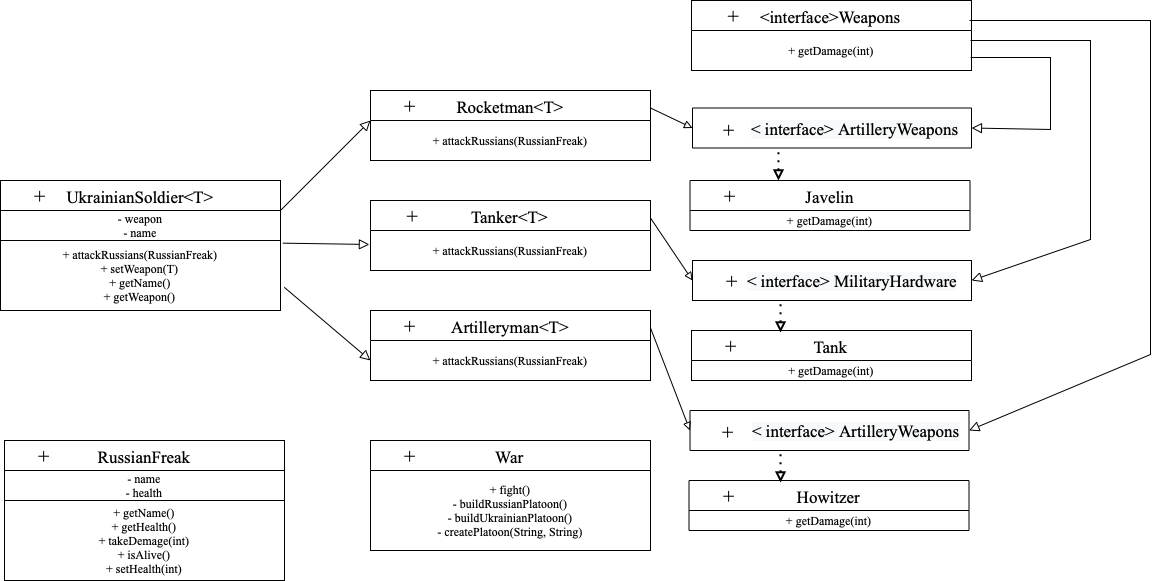

The diagram above was exported from draw.io. Its source (the exported page's mxGraphModel, read from the mxfile embedded in the PNG):
<mxGraphModel dx="946" dy="645" grid="1" gridSize="10" guides="1" tooltips="1" connect="1" arrows="1" fold="1" page="1" pageScale="1" pageWidth="827" pageHeight="1169" math="0" shadow="0">
  <root>
    <mxCell id="0" />
    <mxCell id="1" parent="0" />
    <mxCell id="N6Bgheg_AcnlmeyOiiLK-44" value="" style="group" parent="1" vertex="1" connectable="0">
      <mxGeometry x="270" y="180" width="280" height="130" as="geometry" />
    </mxCell>
    <mxCell id="N6Bgheg_AcnlmeyOiiLK-1" value="UkrainianSoldier&lt;T&gt;" style="swimlane;fontStyle=0;childLayout=stackLayout;horizontal=1;startSize=30;horizontalStack=0;resizeParent=1;resizeParentMax=0;resizeLast=0;collapsible=1;marginBottom=0;fontFamily=Times New Roman;align=center;fontSize=17;" parent="N6Bgheg_AcnlmeyOiiLK-44" vertex="1">
      <mxGeometry width="280" height="130" as="geometry" />
    </mxCell>
    <mxCell id="N6Bgheg_AcnlmeyOiiLK-2" value="- weapon&#10;- name" style="text;strokeColor=default;fillColor=none;align=center;verticalAlign=middle;spacingLeft=4;spacingRight=4;overflow=hidden;points=[[0,0.5],[1,0.5]];portConstraint=eastwest;rotatable=0;fontFamily=Times New Roman;" parent="N6Bgheg_AcnlmeyOiiLK-1" vertex="1">
      <mxGeometry y="30" width="280" height="30" as="geometry" />
    </mxCell>
    <mxCell id="N6Bgheg_AcnlmeyOiiLK-3" value="+ attackRussians(RussianFreak)&#10;+ setWeapon(T)&#10;+ getName()&#10;+ getWeapon()" style="text;strokeColor=none;fillColor=none;align=center;verticalAlign=middle;spacingLeft=4;spacingRight=4;overflow=hidden;points=[[0,0.5],[1,0.5]];portConstraint=eastwest;rotatable=0;fontFamily=Times New Roman;" parent="N6Bgheg_AcnlmeyOiiLK-1" vertex="1">
      <mxGeometry y="60" width="280" height="70" as="geometry" />
    </mxCell>
    <mxCell id="N6Bgheg_AcnlmeyOiiLK-33" value="+&amp;nbsp;" style="text;html=1;align=center;verticalAlign=middle;resizable=0;points=[];autosize=1;strokeColor=none;fillColor=none;fontSize=20;fontFamily=Times New Roman;fontColor=none;" parent="N6Bgheg_AcnlmeyOiiLK-44" vertex="1">
      <mxGeometry x="27.399999999999977" width="30" height="30" as="geometry" />
    </mxCell>
    <mxCell id="N6Bgheg_AcnlmeyOiiLK-45" value="" style="group" parent="1" vertex="1" connectable="0">
      <mxGeometry x="640" y="90" width="280" height="180" as="geometry" />
    </mxCell>
    <mxCell id="N6Bgheg_AcnlmeyOiiLK-46" value="Rocketman&lt;T&gt;" style="swimlane;fontStyle=0;childLayout=stackLayout;horizontal=1;startSize=30;horizontalStack=0;resizeParent=1;resizeParentMax=0;resizeLast=0;collapsible=1;marginBottom=0;fontFamily=Times New Roman;align=center;fontSize=17;" parent="N6Bgheg_AcnlmeyOiiLK-45" vertex="1">
      <mxGeometry width="280" height="70" as="geometry" />
    </mxCell>
    <mxCell id="N6Bgheg_AcnlmeyOiiLK-48" value="+ attackRussians(RussianFreak)" style="text;strokeColor=none;fillColor=none;align=center;verticalAlign=middle;spacingLeft=4;spacingRight=4;overflow=hidden;points=[[0,0.5],[1,0.5]];portConstraint=eastwest;rotatable=0;fontFamily=Times New Roman;" parent="N6Bgheg_AcnlmeyOiiLK-46" vertex="1">
      <mxGeometry y="30" width="280" height="40" as="geometry" />
    </mxCell>
    <mxCell id="N6Bgheg_AcnlmeyOiiLK-50" value="+&amp;nbsp;" style="text;html=1;align=center;verticalAlign=middle;resizable=0;points=[];autosize=1;strokeColor=none;fillColor=none;fontSize=20;fontFamily=Times New Roman;fontColor=none;" parent="N6Bgheg_AcnlmeyOiiLK-45" vertex="1">
      <mxGeometry x="27.399999999999977" width="30" height="30" as="geometry" />
    </mxCell>
    <mxCell id="N6Bgheg_AcnlmeyOiiLK-75" value="Tanker&lt;T&gt;" style="swimlane;fontStyle=0;childLayout=stackLayout;horizontal=1;startSize=30;horizontalStack=0;resizeParent=1;resizeParentMax=0;resizeLast=0;collapsible=1;marginBottom=0;fontFamily=Times New Roman;align=center;fontSize=17;" parent="N6Bgheg_AcnlmeyOiiLK-45" vertex="1">
      <mxGeometry y="110" width="280" height="70" as="geometry" />
    </mxCell>
    <mxCell id="N6Bgheg_AcnlmeyOiiLK-76" value="+ attackRussians(RussianFreak)" style="text;strokeColor=none;fillColor=none;align=center;verticalAlign=middle;spacingLeft=4;spacingRight=4;overflow=hidden;points=[[0,0.5],[1,0.5]];portConstraint=eastwest;rotatable=0;fontFamily=Times New Roman;" parent="N6Bgheg_AcnlmeyOiiLK-75" vertex="1">
      <mxGeometry y="30" width="280" height="40" as="geometry" />
    </mxCell>
    <mxCell id="N6Bgheg_AcnlmeyOiiLK-78" value="+" style="text;html=1;align=center;verticalAlign=middle;resizable=0;points=[];autosize=1;strokeColor=none;fillColor=none;fontSize=20;fontFamily=Times New Roman;fontColor=none;" parent="1" vertex="1">
      <mxGeometry x="667.4" y="200" width="30" height="30" as="geometry" />
    </mxCell>
    <mxCell id="N6Bgheg_AcnlmeyOiiLK-80" value="Artilleryman&lt;T&gt;" style="swimlane;fontStyle=0;childLayout=stackLayout;horizontal=1;startSize=30;horizontalStack=0;resizeParent=1;resizeParentMax=0;resizeLast=0;collapsible=1;marginBottom=0;fontFamily=Times New Roman;align=center;fontSize=17;" parent="1" vertex="1">
      <mxGeometry x="640" y="310" width="280" height="70" as="geometry" />
    </mxCell>
    <mxCell id="N6Bgheg_AcnlmeyOiiLK-81" value="+ attackRussians(RussianFreak)" style="text;strokeColor=none;fillColor=none;align=center;verticalAlign=middle;spacingLeft=4;spacingRight=4;overflow=hidden;points=[[0,0.5],[1,0.5]];portConstraint=eastwest;rotatable=0;fontFamily=Times New Roman;" parent="N6Bgheg_AcnlmeyOiiLK-80" vertex="1">
      <mxGeometry y="30" width="280" height="40" as="geometry" />
    </mxCell>
    <mxCell id="N6Bgheg_AcnlmeyOiiLK-83" value="+&amp;nbsp;" style="text;html=1;align=center;verticalAlign=middle;resizable=0;points=[];autosize=1;strokeColor=none;fillColor=none;fontSize=20;fontFamily=Times New Roman;fontColor=none;" parent="1" vertex="1">
      <mxGeometry x="667.4" y="310" width="30" height="30" as="geometry" />
    </mxCell>
    <mxCell id="N6Bgheg_AcnlmeyOiiLK-86" value="" style="html=1;verticalAlign=bottom;startArrow=none;startFill=0;endArrow=block;startSize=6;endSize=8;rounded=0;fontFamily=Times New Roman;fontSize=17;fontColor=none;entryX=-0.004;entryY=0.35;entryDx=0;entryDy=0;entryPerimeter=0;endFill=0;exitX=1.008;exitY=0.038;exitDx=0;exitDy=0;exitPerimeter=0;" parent="1" source="N6Bgheg_AcnlmeyOiiLK-3" target="N6Bgheg_AcnlmeyOiiLK-76" edge="1">
      <mxGeometry width="80" relative="1" as="geometry">
        <mxPoint x="560" y="244" as="sourcePoint" />
        <mxPoint x="620" y="244.5" as="targetPoint" />
      </mxGeometry>
    </mxCell>
    <mxCell id="N6Bgheg_AcnlmeyOiiLK-87" value="" style="html=1;verticalAlign=bottom;startArrow=none;startFill=0;endArrow=block;startSize=6;endSize=8;rounded=0;fontFamily=Times New Roman;fontSize=17;fontColor=none;entryX=0;entryY=0.5;entryDx=0;entryDy=0;endFill=0;exitX=1.013;exitY=0.667;exitDx=0;exitDy=0;exitPerimeter=0;" parent="1" source="N6Bgheg_AcnlmeyOiiLK-3" target="N6Bgheg_AcnlmeyOiiLK-81" edge="1">
      <mxGeometry x="0.4496" y="2" width="80" relative="1" as="geometry">
        <mxPoint x="560" y="290" as="sourcePoint" />
        <mxPoint x="488.8800000000001" y="370" as="targetPoint" />
        <Array as="points" />
        <mxPoint as="offset" />
      </mxGeometry>
    </mxCell>
    <mxCell id="N6Bgheg_AcnlmeyOiiLK-88" value="" style="html=1;verticalAlign=bottom;startArrow=none;startFill=0;endArrow=block;startSize=6;endSize=8;rounded=0;fontFamily=Times New Roman;fontSize=17;fontColor=none;endFill=0;" parent="1" edge="1">
      <mxGeometry x="0.4496" y="2" width="80" relative="1" as="geometry">
        <mxPoint x="550" y="210" as="sourcePoint" />
        <mxPoint x="640" y="120" as="targetPoint" />
        <mxPoint as="offset" />
        <Array as="points">
          <mxPoint x="550" y="210" />
        </Array>
      </mxGeometry>
    </mxCell>
    <mxCell id="N6Bgheg_AcnlmeyOiiLK-89" value="" style="group" parent="1" vertex="1" connectable="0">
      <mxGeometry x="274" y="440" width="280" height="140" as="geometry" />
    </mxCell>
    <mxCell id="N6Bgheg_AcnlmeyOiiLK-90" value="RussianFreak" style="swimlane;fontStyle=0;childLayout=stackLayout;horizontal=1;startSize=30;horizontalStack=0;resizeParent=1;resizeParentMax=0;resizeLast=0;collapsible=1;marginBottom=0;fontFamily=Times New Roman;align=center;fontSize=17;" parent="N6Bgheg_AcnlmeyOiiLK-89" vertex="1">
      <mxGeometry width="280" height="140" as="geometry" />
    </mxCell>
    <mxCell id="N6Bgheg_AcnlmeyOiiLK-91" value="- name&#10;- health" style="text;strokeColor=default;fillColor=none;align=center;verticalAlign=middle;spacingLeft=4;spacingRight=4;overflow=hidden;points=[[0,0.5],[1,0.5]];portConstraint=eastwest;rotatable=0;fontFamily=Times New Roman;" parent="N6Bgheg_AcnlmeyOiiLK-90" vertex="1">
      <mxGeometry y="30" width="280" height="30" as="geometry" />
    </mxCell>
    <mxCell id="N6Bgheg_AcnlmeyOiiLK-92" value="+ getName()&#10;+ getHealth()&#10;+ takeDemage(int)&#10;+ isAlive()&#10;+ setHealth(int)" style="text;strokeColor=none;fillColor=none;align=center;verticalAlign=middle;spacingLeft=4;spacingRight=4;overflow=hidden;points=[[0,0.5],[1,0.5]];portConstraint=eastwest;rotatable=0;fontFamily=Times New Roman;" parent="N6Bgheg_AcnlmeyOiiLK-90" vertex="1">
      <mxGeometry y="60" width="280" height="80" as="geometry" />
    </mxCell>
    <mxCell id="N6Bgheg_AcnlmeyOiiLK-94" value="+&amp;nbsp;" style="text;html=1;align=center;verticalAlign=middle;resizable=0;points=[];autosize=1;strokeColor=none;fillColor=none;fontSize=20;fontFamily=Times New Roman;fontColor=none;" parent="N6Bgheg_AcnlmeyOiiLK-89" vertex="1">
      <mxGeometry x="27.399999999999977" width="30" height="30" as="geometry" />
    </mxCell>
    <mxCell id="N6Bgheg_AcnlmeyOiiLK-100" value="&lt;interface&gt;Weapons" style="swimlane;fontStyle=0;childLayout=stackLayout;horizontal=1;startSize=30;horizontalStack=0;resizeParent=1;resizeParentMax=0;resizeLast=0;collapsible=1;marginBottom=0;fontFamily=Times New Roman;align=center;fontSize=17;" parent="1" vertex="1">
      <mxGeometry x="961" width="280" height="70" as="geometry" />
    </mxCell>
    <mxCell id="N6Bgheg_AcnlmeyOiiLK-101" value="+ getDamage(int)" style="text;strokeColor=none;fillColor=none;align=center;verticalAlign=middle;spacingLeft=4;spacingRight=4;overflow=hidden;points=[[0,0.5],[1,0.5]];portConstraint=eastwest;rotatable=0;fontFamily=Times New Roman;" parent="N6Bgheg_AcnlmeyOiiLK-100" vertex="1">
      <mxGeometry y="30" width="280" height="40" as="geometry" />
    </mxCell>
    <mxCell id="N6Bgheg_AcnlmeyOiiLK-103" value="+" style="text;html=1;align=center;verticalAlign=middle;resizable=0;points=[];autosize=1;strokeColor=none;fillColor=none;fontSize=20;fontFamily=Times New Roman;fontColor=none;" parent="1" vertex="1">
      <mxGeometry x="988.4" width="30" height="30" as="geometry" />
    </mxCell>
    <mxCell id="N6Bgheg_AcnlmeyOiiLK-108" value="+&amp;nbsp;" style="text;html=1;align=center;verticalAlign=middle;resizable=0;points=[];autosize=1;strokeColor=none;fillColor=none;fontSize=20;fontFamily=Times New Roman;fontColor=none;" parent="1" vertex="1">
      <mxGeometry x="989.4" y="265" width="30" height="30" as="geometry" />
    </mxCell>
    <mxCell id="N6Bgheg_AcnlmeyOiiLK-110" value="" style="rounded=0;whiteSpace=wrap;html=1;fontFamily=Times New Roman;fontSize=12;fontColor=none;strokeColor=default;fillColor=none;" parent="1" vertex="1">
      <mxGeometry x="962" y="260" width="279" height="40" as="geometry" />
    </mxCell>
    <mxCell id="N6Bgheg_AcnlmeyOiiLK-111" style="edgeStyle=orthogonalEdgeStyle;rounded=0;orthogonalLoop=1;jettySize=auto;html=1;exitX=0.5;exitY=1;exitDx=0;exitDy=0;fontFamily=Times New Roman;fontSize=12;fontColor=none;" parent="1" source="N6Bgheg_AcnlmeyOiiLK-110" target="N6Bgheg_AcnlmeyOiiLK-110" edge="1">
      <mxGeometry relative="1" as="geometry" />
    </mxCell>
    <mxCell id="N6Bgheg_AcnlmeyOiiLK-113" value="&lt;span style=&quot;caret-color: rgb(0, 0, 0); color: rgb(0, 0, 0); font-family: &amp;quot;Times New Roman&amp;quot;; font-size: 17px; font-style: normal; font-variant-caps: normal; font-weight: normal; letter-spacing: normal; text-align: center; text-indent: 0px; text-transform: none; word-spacing: 0px; -webkit-text-stroke-width: 0px; background-color: rgb(248, 249, 250); text-decoration: none; float: none; display: inline !important;&quot;&gt;&amp;lt;&lt;span style=&quot;&quot;&gt;&amp;nbsp;interface&amp;gt;&amp;nbsp;&lt;/span&gt;MilitaryHardware&lt;/span&gt;" style="text;whiteSpace=wrap;html=1;fontSize=12;fontFamily=Times New Roman;fontColor=none;" parent="1" vertex="1">
      <mxGeometry x="1015.4" y="265" width="280" height="30" as="geometry" />
    </mxCell>
    <mxCell id="N6Bgheg_AcnlmeyOiiLK-115" value="+&amp;nbsp;" style="text;html=1;align=center;verticalAlign=middle;resizable=0;points=[];autosize=1;strokeColor=none;fillColor=none;fontSize=20;fontFamily=Times New Roman;fontColor=none;" parent="1" vertex="1">
      <mxGeometry x="986.4" y="114" width="30" height="30" as="geometry" />
    </mxCell>
    <mxCell id="N6Bgheg_AcnlmeyOiiLK-116" value="" style="rounded=0;whiteSpace=wrap;html=1;fontFamily=Times New Roman;fontSize=12;fontColor=none;strokeColor=default;fillColor=none;" parent="1" vertex="1">
      <mxGeometry x="962" y="107.51" width="279" height="40" as="geometry" />
    </mxCell>
    <mxCell id="N6Bgheg_AcnlmeyOiiLK-117" style="edgeStyle=orthogonalEdgeStyle;rounded=0;orthogonalLoop=1;jettySize=auto;html=1;exitX=0.5;exitY=1;exitDx=0;exitDy=0;fontFamily=Times New Roman;fontSize=12;fontColor=none;" parent="1" source="N6Bgheg_AcnlmeyOiiLK-116" target="N6Bgheg_AcnlmeyOiiLK-116" edge="1">
      <mxGeometry relative="1" as="geometry" />
    </mxCell>
    <mxCell id="N6Bgheg_AcnlmeyOiiLK-118" value="&lt;span style=&quot;caret-color: rgb(0, 0, 0); color: rgb(0, 0, 0); font-family: &amp;quot;Times New Roman&amp;quot;; font-size: 17px; font-style: normal; font-variant-caps: normal; font-weight: normal; letter-spacing: normal; text-align: center; text-indent: 0px; text-transform: none; word-spacing: 0px; -webkit-text-stroke-width: 0px; background-color: rgb(248, 249, 250); text-decoration: none; float: none; display: inline !important;&quot;&gt;&amp;lt;&lt;span style=&quot;&quot;&gt;&amp;nbsp;interface&amp;gt;&amp;nbsp;&lt;/span&gt;ArtilleryWeapons&lt;/span&gt;" style="text;whiteSpace=wrap;html=1;fontSize=12;fontFamily=Times New Roman;fontColor=none;" parent="1" vertex="1">
      <mxGeometry x="1019.4" y="112.51" width="240" height="30" as="geometry" />
    </mxCell>
    <mxCell id="N6Bgheg_AcnlmeyOiiLK-120" value="+&amp;nbsp;" style="text;html=1;align=center;verticalAlign=middle;resizable=0;points=[];autosize=1;strokeColor=none;fillColor=none;fontSize=20;fontFamily=Times New Roman;fontColor=none;" parent="1" vertex="1">
      <mxGeometry x="985.4" y="416.49" width="30" height="30" as="geometry" />
    </mxCell>
    <mxCell id="N6Bgheg_AcnlmeyOiiLK-121" value="" style="rounded=0;whiteSpace=wrap;html=1;fontFamily=Times New Roman;fontSize=12;fontColor=none;strokeColor=default;fillColor=none;" parent="1" vertex="1">
      <mxGeometry x="959.5" y="410" width="279" height="40" as="geometry" />
    </mxCell>
    <mxCell id="N6Bgheg_AcnlmeyOiiLK-122" style="edgeStyle=orthogonalEdgeStyle;rounded=0;orthogonalLoop=1;jettySize=auto;html=1;exitX=0.5;exitY=1;exitDx=0;exitDy=0;fontFamily=Times New Roman;fontSize=12;fontColor=none;" parent="1" edge="1">
      <mxGeometry relative="1" as="geometry">
        <mxPoint x="1097.5" y="470" as="sourcePoint" />
        <mxPoint x="1097.5" y="470" as="targetPoint" />
      </mxGeometry>
    </mxCell>
    <mxCell id="N6Bgheg_AcnlmeyOiiLK-123" value="&lt;span style=&quot;caret-color: rgb(0, 0, 0); color: rgb(0, 0, 0); font-family: &amp;quot;Times New Roman&amp;quot;; font-size: 17px; font-style: normal; font-variant-caps: normal; font-weight: normal; letter-spacing: normal; text-align: center; text-indent: 0px; text-transform: none; word-spacing: 0px; -webkit-text-stroke-width: 0px; background-color: rgb(248, 249, 250); text-decoration: none; float: none; display: inline !important;&quot;&gt;&amp;lt;&lt;span style=&quot;&quot;&gt;&amp;nbsp;interface&amp;gt;&amp;nbsp;&lt;/span&gt;ArtilleryWeapons&lt;/span&gt;" style="text;whiteSpace=wrap;html=1;fontSize=12;fontFamily=Times New Roman;fontColor=none;" parent="1" vertex="1">
      <mxGeometry x="1020" y="415" width="220" height="30" as="geometry" />
    </mxCell>
    <mxCell id="N6Bgheg_AcnlmeyOiiLK-124" value="" style="html=1;verticalAlign=bottom;startArrow=none;startFill=0;endArrow=block;startSize=6;endSize=8;rounded=0;fontFamily=Times New Roman;fontSize=17;fontColor=none;entryX=1;entryY=0.5;entryDx=0;entryDy=0;endFill=0;" parent="1" target="N6Bgheg_AcnlmeyOiiLK-116" edge="1">
      <mxGeometry x="0.4496" y="2" width="80" relative="1" as="geometry">
        <mxPoint x="1240" y="57" as="sourcePoint" />
        <mxPoint x="1320" y="200" as="targetPoint" />
        <mxPoint as="offset" />
        <Array as="points">
          <mxPoint x="1320" y="57" />
          <mxPoint x="1320" y="129" />
        </Array>
      </mxGeometry>
    </mxCell>
    <mxCell id="N6Bgheg_AcnlmeyOiiLK-126" value="" style="html=1;verticalAlign=bottom;startArrow=none;startFill=0;endArrow=block;startSize=6;endSize=8;rounded=0;fontFamily=Times New Roman;fontSize=17;fontColor=none;entryX=1;entryY=0.5;entryDx=0;entryDy=0;endFill=0;" parent="1" target="N6Bgheg_AcnlmeyOiiLK-110" edge="1">
      <mxGeometry x="0.4496" y="2" width="80" relative="1" as="geometry">
        <mxPoint x="1240" y="40" as="sourcePoint" />
        <mxPoint x="1350" y="110.75" as="targetPoint" />
        <mxPoint as="offset" />
        <Array as="points">
          <mxPoint x="1360" y="40" />
          <mxPoint x="1360" y="140" />
          <mxPoint x="1360" y="239" />
        </Array>
      </mxGeometry>
    </mxCell>
    <mxCell id="N6Bgheg_AcnlmeyOiiLK-127" value="" style="html=1;verticalAlign=bottom;startArrow=none;startFill=0;endArrow=block;startSize=6;endSize=8;rounded=0;fontFamily=Times New Roman;fontSize=17;fontColor=none;entryX=1;entryY=0.5;entryDx=0;entryDy=0;endFill=0;" parent="1" target="N6Bgheg_AcnlmeyOiiLK-121" edge="1">
      <mxGeometry x="0.4496" y="2" width="80" relative="1" as="geometry">
        <mxPoint x="1239" y="20" as="sourcePoint" />
        <mxPoint x="1300" y="224" as="targetPoint" />
        <mxPoint as="offset" />
        <Array as="points">
          <mxPoint x="1420" y="20" />
          <mxPoint x="1420" y="125" />
          <mxPoint x="1420" y="354" />
        </Array>
      </mxGeometry>
    </mxCell>
    <mxCell id="N6Bgheg_AcnlmeyOiiLK-138" value="" style="endArrow=block;html=1;rounded=0;fontFamily=Times New Roman;fontSize=12;fontColor=none;endFill=0;entryX=0;entryY=0.5;entryDx=0;entryDy=0;exitX=1;exitY=0.25;exitDx=0;exitDy=0;" parent="1" source="N6Bgheg_AcnlmeyOiiLK-80" target="N6Bgheg_AcnlmeyOiiLK-121" edge="1">
      <mxGeometry width="50" height="50" relative="1" as="geometry">
        <mxPoint x="842" y="327.5" as="sourcePoint" />
        <mxPoint x="962" y="362.5" as="targetPoint" />
        <Array as="points" />
      </mxGeometry>
    </mxCell>
    <mxCell id="N6Bgheg_AcnlmeyOiiLK-150" value="Howitzer" style="swimlane;fontStyle=0;childLayout=stackLayout;horizontal=1;startSize=30;horizontalStack=0;resizeParent=1;resizeParentMax=0;resizeLast=0;collapsible=1;marginBottom=0;fontFamily=Times New Roman;align=center;fontSize=17;" parent="1" vertex="1">
      <mxGeometry x="958.5" y="480" width="280" height="50" as="geometry" />
    </mxCell>
    <mxCell id="N6Bgheg_AcnlmeyOiiLK-151" value="+ getDamage(int)" style="text;strokeColor=none;fillColor=none;align=center;verticalAlign=middle;spacingLeft=4;spacingRight=4;overflow=hidden;points=[[0,0.5],[1,0.5]];portConstraint=eastwest;rotatable=0;fontFamily=Times New Roman;" parent="N6Bgheg_AcnlmeyOiiLK-150" vertex="1">
      <mxGeometry y="30" width="280" height="20" as="geometry" />
    </mxCell>
    <mxCell id="N6Bgheg_AcnlmeyOiiLK-153" value="+&amp;nbsp;" style="text;html=1;align=center;verticalAlign=middle;resizable=0;points=[];autosize=1;strokeColor=none;fillColor=none;fontSize=20;fontFamily=Times New Roman;fontColor=none;" parent="1" vertex="1">
      <mxGeometry x="985.9" y="480" width="30" height="30" as="geometry" />
    </mxCell>
    <mxCell id="N6Bgheg_AcnlmeyOiiLK-155" value="Tank" style="swimlane;fontStyle=0;childLayout=stackLayout;horizontal=1;startSize=30;horizontalStack=0;resizeParent=1;resizeParentMax=0;resizeLast=0;collapsible=1;marginBottom=0;fontFamily=Times New Roman;align=center;fontSize=17;" parent="1" vertex="1">
      <mxGeometry x="961" y="330" width="280" height="50" as="geometry" />
    </mxCell>
    <mxCell id="N6Bgheg_AcnlmeyOiiLK-156" value="+ getDamage(int)" style="text;strokeColor=none;fillColor=none;align=center;verticalAlign=middle;spacingLeft=4;spacingRight=4;overflow=hidden;points=[[0,0.5],[1,0.5]];portConstraint=eastwest;rotatable=0;fontFamily=Times New Roman;" parent="N6Bgheg_AcnlmeyOiiLK-155" vertex="1">
      <mxGeometry y="30" width="280" height="20" as="geometry" />
    </mxCell>
    <mxCell id="N6Bgheg_AcnlmeyOiiLK-158" value="+&amp;nbsp;" style="text;html=1;align=center;verticalAlign=middle;resizable=0;points=[];autosize=1;strokeColor=none;fillColor=none;fontSize=20;fontFamily=Times New Roman;fontColor=none;" parent="1" vertex="1">
      <mxGeometry x="988.4" y="330" width="30" height="30" as="geometry" />
    </mxCell>
    <mxCell id="N6Bgheg_AcnlmeyOiiLK-160" value="Javelin" style="swimlane;fontStyle=0;childLayout=stackLayout;horizontal=1;startSize=30;horizontalStack=0;resizeParent=1;resizeParentMax=0;resizeLast=0;collapsible=1;marginBottom=0;fontFamily=Times New Roman;align=center;fontSize=17;" parent="1" vertex="1">
      <mxGeometry x="959.5" y="180" width="280" height="50" as="geometry" />
    </mxCell>
    <mxCell id="N6Bgheg_AcnlmeyOiiLK-161" value="+ getDamage(int)" style="text;strokeColor=none;fillColor=none;align=center;verticalAlign=middle;spacingLeft=4;spacingRight=4;overflow=hidden;points=[[0,0.5],[1,0.5]];portConstraint=eastwest;rotatable=0;fontFamily=Times New Roman;" parent="N6Bgheg_AcnlmeyOiiLK-160" vertex="1">
      <mxGeometry y="30" width="280" height="20" as="geometry" />
    </mxCell>
    <mxCell id="N6Bgheg_AcnlmeyOiiLK-163" value="+&amp;nbsp;" style="text;html=1;align=center;verticalAlign=middle;resizable=0;points=[];autosize=1;strokeColor=none;fillColor=none;fontSize=20;fontFamily=Times New Roman;fontColor=none;" parent="1" vertex="1">
      <mxGeometry x="986.9" y="180" width="30" height="30" as="geometry" />
    </mxCell>
    <mxCell id="N6Bgheg_AcnlmeyOiiLK-172" value="" style="group" parent="1" vertex="1" connectable="0">
      <mxGeometry x="640" y="440" width="280" height="140" as="geometry" />
    </mxCell>
    <mxCell id="N6Bgheg_AcnlmeyOiiLK-173" value="War" style="swimlane;fontStyle=0;childLayout=stackLayout;horizontal=1;startSize=30;horizontalStack=0;resizeParent=1;resizeParentMax=0;resizeLast=0;collapsible=1;marginBottom=0;fontFamily=Times New Roman;align=center;fontSize=17;" parent="N6Bgheg_AcnlmeyOiiLK-172" vertex="1">
      <mxGeometry width="280" height="110" as="geometry" />
    </mxCell>
    <mxCell id="N6Bgheg_AcnlmeyOiiLK-175" value="+ fight()&#10;- buildRussianPlatoon()&#10;- buildUkrainianPlatoon()&#10;- createPlatoon(String, String)" style="text;strokeColor=none;fillColor=none;align=center;verticalAlign=middle;spacingLeft=4;spacingRight=4;overflow=hidden;points=[[0,0.5],[1,0.5]];portConstraint=eastwest;rotatable=0;fontFamily=Times New Roman;" parent="N6Bgheg_AcnlmeyOiiLK-173" vertex="1">
      <mxGeometry y="30" width="280" height="80" as="geometry" />
    </mxCell>
    <mxCell id="N6Bgheg_AcnlmeyOiiLK-177" value="+&amp;nbsp;" style="text;html=1;align=center;verticalAlign=middle;resizable=0;points=[];autosize=1;strokeColor=none;fillColor=none;fontSize=20;fontFamily=Times New Roman;fontColor=none;" parent="N6Bgheg_AcnlmeyOiiLK-172" vertex="1">
      <mxGeometry x="27.399999999999977" width="30" height="30" as="geometry" />
    </mxCell>
    <mxCell id="pkkcSbyLIQWvi0p7BAVP-6" value="" style="endArrow=none;dashed=1;html=1;dashPattern=1 3;strokeWidth=2;rounded=0;entryX=0.308;entryY=1.012;entryDx=0;entryDy=0;entryPerimeter=0;startArrow=block;startFill=0;" parent="1" target="N6Bgheg_AcnlmeyOiiLK-116" edge="1">
      <mxGeometry width="50" height="50" relative="1" as="geometry">
        <mxPoint x="1048" y="180" as="sourcePoint" />
        <mxPoint x="960" y="330" as="targetPoint" />
      </mxGeometry>
    </mxCell>
    <mxCell id="SYY3zPERtO__nt6xhieg-1" value="" style="endArrow=none;dashed=1;html=1;dashPattern=1 3;strokeWidth=2;rounded=0;entryX=0.308;entryY=1.012;entryDx=0;entryDy=0;entryPerimeter=0;startArrow=block;startFill=0;" parent="1" edge="1">
      <mxGeometry width="50" height="50" relative="1" as="geometry">
        <mxPoint x="1050.07" y="332.01" as="sourcePoint" />
        <mxPoint x="1050.0020000000002" y="299.9999999999999" as="targetPoint" />
      </mxGeometry>
    </mxCell>
    <mxCell id="SYY3zPERtO__nt6xhieg-2" value="" style="endArrow=none;dashed=1;html=1;dashPattern=1 3;strokeWidth=2;rounded=0;entryX=0.308;entryY=1.012;entryDx=0;entryDy=0;entryPerimeter=0;startArrow=block;startFill=0;" parent="1" edge="1">
      <mxGeometry width="50" height="50" relative="1" as="geometry">
        <mxPoint x="1050.0699999999997" y="482.01" as="sourcePoint" />
        <mxPoint x="1050.0020000000004" y="450" as="targetPoint" />
      </mxGeometry>
    </mxCell>
    <mxCell id="N6Bgheg_AcnlmeyOiiLK-141" value="" style="endArrow=block;html=1;rounded=0;fontFamily=Times New Roman;fontSize=12;fontColor=none;entryX=0;entryY=0.5;entryDx=0;entryDy=0;endFill=0;exitX=1;exitY=0.25;exitDx=0;exitDy=0;" parent="1" source="N6Bgheg_AcnlmeyOiiLK-46" target="N6Bgheg_AcnlmeyOiiLK-116" edge="1">
      <mxGeometry width="50" height="50" relative="1" as="geometry">
        <mxPoint x="940" y="120" as="sourcePoint" />
        <mxPoint x="971" y="129" as="targetPoint" />
        <Array as="points" />
      </mxGeometry>
    </mxCell>
    <mxCell id="N6Bgheg_AcnlmeyOiiLK-139" value="" style="endArrow=block;html=1;rounded=0;fontFamily=Times New Roman;fontSize=12;fontColor=none;endFill=0;entryX=0;entryY=0.5;entryDx=0;entryDy=0;exitX=1;exitY=0.25;exitDx=0;exitDy=0;" parent="1" source="N6Bgheg_AcnlmeyOiiLK-75" target="N6Bgheg_AcnlmeyOiiLK-110" edge="1">
      <mxGeometry width="50" height="50" relative="1" as="geometry">
        <mxPoint x="821" y="215" as="sourcePoint" />
        <mxPoint x="961" y="235" as="targetPoint" />
        <Array as="points" />
      </mxGeometry>
    </mxCell>
  </root>
</mxGraphModel>